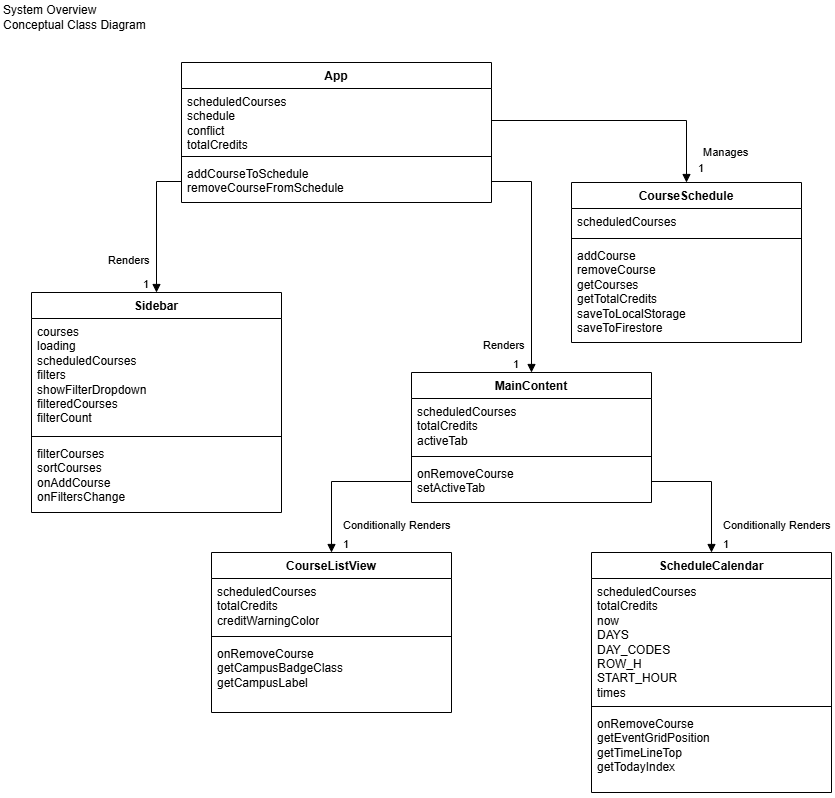

The diagram above was exported from draw.io. Its source (the exported page's mxGraphModel, read from the mxfile embedded in the PNG):
<mxGraphModel dx="1471" dy="803" grid="1" gridSize="10" guides="1" tooltips="1" connect="1" arrows="1" fold="1" page="1" pageScale="1" pageWidth="850" pageHeight="1100" math="0" shadow="0">
  <root>
    <mxCell id="0" />
    <mxCell id="1" parent="0" />
    <mxCell id="I7Nrk30VebZt73NRIV0_-1" parent="1" style="swimlane;fontStyle=1;align=center;verticalAlign=top;childLayout=stackLayout;horizontal=1;startSize=26;horizontalStack=0;resizeParent=1;resizeParentMax=0;resizeLast=0;collapsible=1;marginBottom=0;whiteSpace=wrap;html=1;" value="App" vertex="1">
      <mxGeometry height="140" width="310" x="190" y="70" as="geometry" />
    </mxCell>
    <mxCell id="I7Nrk30VebZt73NRIV0_-2" parent="I7Nrk30VebZt73NRIV0_-1" style="text;strokeColor=none;fillColor=none;align=left;verticalAlign=top;spacingLeft=4;spacingRight=4;overflow=hidden;rotatable=0;points=[[0,0.5],[1,0.5]];portConstraint=eastwest;whiteSpace=wrap;html=1;" value="scheduledCourses&lt;br&gt;schedule&lt;br&gt;conflict&lt;br&gt;totalCredits" vertex="1">
      <mxGeometry height="64" width="310" y="26" as="geometry" />
    </mxCell>
    <mxCell id="I7Nrk30VebZt73NRIV0_-3" parent="I7Nrk30VebZt73NRIV0_-1" style="line;strokeWidth=1;fillColor=none;align=left;verticalAlign=middle;spacingTop=-1;spacingLeft=3;spacingRight=3;rotatable=0;labelPosition=right;points=[];portConstraint=eastwest;strokeColor=inherit;" value="" vertex="1">
      <mxGeometry height="8" width="310" y="90" as="geometry" />
    </mxCell>
    <mxCell id="I7Nrk30VebZt73NRIV0_-4" parent="I7Nrk30VebZt73NRIV0_-1" style="text;strokeColor=none;fillColor=none;align=left;verticalAlign=top;spacingLeft=4;spacingRight=4;overflow=hidden;rotatable=0;points=[[0,0.5],[1,0.5]];portConstraint=eastwest;whiteSpace=wrap;html=1;" value="addCourseToSchedule&lt;br&gt;removeCourseFromSchedule" vertex="1">
      <mxGeometry height="42" width="310" y="98" as="geometry" />
    </mxCell>
    <mxCell id="I7Nrk30VebZt73NRIV0_-5" parent="1" style="swimlane;fontStyle=1;align=center;verticalAlign=top;childLayout=stackLayout;horizontal=1;startSize=26;horizontalStack=0;resizeParent=1;resizeParentMax=0;resizeLast=0;collapsible=1;marginBottom=0;whiteSpace=wrap;html=1;" value="Sidebar" vertex="1">
      <mxGeometry height="220" width="250" x="40" y="300" as="geometry" />
    </mxCell>
    <mxCell id="I7Nrk30VebZt73NRIV0_-6" parent="I7Nrk30VebZt73NRIV0_-5" style="text;strokeColor=none;fillColor=none;align=left;verticalAlign=top;spacingLeft=4;spacingRight=4;overflow=hidden;rotatable=0;points=[[0,0.5],[1,0.5]];portConstraint=eastwest;whiteSpace=wrap;html=1;" value="courses&lt;br&gt;loading&lt;br&gt;scheduledCourses&lt;br&gt;filters&lt;br&gt;showFilterDropdown&lt;br&gt;filteredCourses&lt;br&gt;filterCount" vertex="1">
      <mxGeometry height="114" width="250" y="26" as="geometry" />
    </mxCell>
    <mxCell id="I7Nrk30VebZt73NRIV0_-7" parent="I7Nrk30VebZt73NRIV0_-5" style="line;strokeWidth=1;fillColor=none;align=left;verticalAlign=middle;spacingTop=-1;spacingLeft=3;spacingRight=3;rotatable=0;labelPosition=right;points=[];portConstraint=eastwest;strokeColor=inherit;" value="" vertex="1">
      <mxGeometry height="8" width="250" y="140" as="geometry" />
    </mxCell>
    <mxCell id="I7Nrk30VebZt73NRIV0_-8" parent="I7Nrk30VebZt73NRIV0_-5" style="text;strokeColor=none;fillColor=none;align=left;verticalAlign=top;spacingLeft=4;spacingRight=4;overflow=hidden;rotatable=0;points=[[0,0.5],[1,0.5]];portConstraint=eastwest;whiteSpace=wrap;html=1;" value="filterCourses&lt;br&gt;sortCourses&lt;br&gt;onAddCourse&lt;br&gt;onFiltersChange" vertex="1">
      <mxGeometry height="72" width="250" y="148" as="geometry" />
    </mxCell>
    <mxCell id="I7Nrk30VebZt73NRIV0_-9" parent="1" style="swimlane;fontStyle=1;align=center;verticalAlign=top;childLayout=stackLayout;horizontal=1;startSize=26;horizontalStack=0;resizeParent=1;resizeParentMax=0;resizeLast=0;collapsible=1;marginBottom=0;whiteSpace=wrap;html=1;" value="MainContent" vertex="1">
      <mxGeometry height="130" width="240" x="420" y="380" as="geometry">
        <mxRectangle height="30" width="110" x="110" y="370" as="alternateBounds" />
      </mxGeometry>
    </mxCell>
    <mxCell id="I7Nrk30VebZt73NRIV0_-10" parent="I7Nrk30VebZt73NRIV0_-9" style="text;strokeColor=none;fillColor=none;align=left;verticalAlign=top;spacingLeft=4;spacingRight=4;overflow=hidden;rotatable=0;points=[[0,0.5],[1,0.5]];portConstraint=eastwest;whiteSpace=wrap;html=1;" value="scheduledCourses&lt;br&gt;totalCredits&lt;br&gt;&lt;div&gt;activeTab&lt;/div&gt;" vertex="1">
      <mxGeometry height="54" width="240" y="26" as="geometry" />
    </mxCell>
    <mxCell id="I7Nrk30VebZt73NRIV0_-11" parent="I7Nrk30VebZt73NRIV0_-9" style="line;strokeWidth=1;fillColor=none;align=left;verticalAlign=middle;spacingTop=-1;spacingLeft=3;spacingRight=3;rotatable=0;labelPosition=right;points=[];portConstraint=eastwest;strokeColor=inherit;" value="" vertex="1">
      <mxGeometry height="8" width="240" y="80" as="geometry" />
    </mxCell>
    <mxCell id="I7Nrk30VebZt73NRIV0_-12" parent="I7Nrk30VebZt73NRIV0_-9" style="text;strokeColor=none;fillColor=none;align=left;verticalAlign=top;spacingLeft=4;spacingRight=4;overflow=hidden;rotatable=0;points=[[0,0.5],[1,0.5]];portConstraint=eastwest;whiteSpace=wrap;html=1;" value="onRemoveCourse&lt;br&gt;setActiveTab" vertex="1">
      <mxGeometry height="42" width="240" y="88" as="geometry" />
    </mxCell>
    <mxCell id="I7Nrk30VebZt73NRIV0_-13" parent="1" style="swimlane;fontStyle=1;align=center;verticalAlign=top;childLayout=stackLayout;horizontal=1;startSize=26;horizontalStack=0;resizeParent=1;resizeParentMax=0;resizeLast=0;collapsible=1;marginBottom=0;whiteSpace=wrap;html=1;" value="CourseListView" vertex="1">
      <mxGeometry height="160" width="240" x="220" y="560" as="geometry" />
    </mxCell>
    <mxCell id="I7Nrk30VebZt73NRIV0_-14" parent="I7Nrk30VebZt73NRIV0_-13" style="text;strokeColor=none;fillColor=none;align=left;verticalAlign=top;spacingLeft=4;spacingRight=4;overflow=hidden;rotatable=0;points=[[0,0.5],[1,0.5]];portConstraint=eastwest;whiteSpace=wrap;html=1;" value="scheduledCourses&lt;br&gt;totalCredits&lt;br&gt;creditWarningColor" vertex="1">
      <mxGeometry height="54" width="240" y="26" as="geometry" />
    </mxCell>
    <mxCell id="I7Nrk30VebZt73NRIV0_-15" parent="I7Nrk30VebZt73NRIV0_-13" style="line;strokeWidth=1;fillColor=none;align=left;verticalAlign=middle;spacingTop=-1;spacingLeft=3;spacingRight=3;rotatable=0;labelPosition=right;points=[];portConstraint=eastwest;strokeColor=inherit;" value="" vertex="1">
      <mxGeometry height="8" width="240" y="80" as="geometry" />
    </mxCell>
    <mxCell id="I7Nrk30VebZt73NRIV0_-16" parent="I7Nrk30VebZt73NRIV0_-13" style="text;strokeColor=none;fillColor=none;align=left;verticalAlign=top;spacingLeft=4;spacingRight=4;overflow=hidden;rotatable=0;points=[[0,0.5],[1,0.5]];portConstraint=eastwest;whiteSpace=wrap;html=1;" value="onRemoveCourse&lt;br&gt;getCampusBadgeClass&lt;br&gt;getCampusLabel" vertex="1">
      <mxGeometry height="72" width="240" y="88" as="geometry" />
    </mxCell>
    <mxCell id="I7Nrk30VebZt73NRIV0_-17" parent="1" style="swimlane;fontStyle=1;align=center;verticalAlign=top;childLayout=stackLayout;horizontal=1;startSize=26;horizontalStack=0;resizeParent=1;resizeParentMax=0;resizeLast=0;collapsible=1;marginBottom=0;whiteSpace=wrap;html=1;" value="ScheduleCalendar" vertex="1">
      <mxGeometry height="240" width="240" x="600" y="560" as="geometry" />
    </mxCell>
    <mxCell id="I7Nrk30VebZt73NRIV0_-18" parent="I7Nrk30VebZt73NRIV0_-17" style="text;strokeColor=none;fillColor=none;align=left;verticalAlign=top;spacingLeft=4;spacingRight=4;overflow=hidden;rotatable=0;points=[[0,0.5],[1,0.5]];portConstraint=eastwest;whiteSpace=wrap;html=1;" value="scheduledCourses&lt;br&gt;totalCredits&lt;br&gt;now&lt;br&gt;DAYS&lt;br&gt;DAY_CODES&lt;br&gt;ROW_H&lt;br&gt;START_HOUR&lt;br&gt;times" vertex="1">
      <mxGeometry height="124" width="240" y="26" as="geometry" />
    </mxCell>
    <mxCell id="I7Nrk30VebZt73NRIV0_-19" parent="I7Nrk30VebZt73NRIV0_-17" style="line;strokeWidth=1;fillColor=none;align=left;verticalAlign=middle;spacingTop=-1;spacingLeft=3;spacingRight=3;rotatable=0;labelPosition=right;points=[];portConstraint=eastwest;strokeColor=inherit;" value="" vertex="1">
      <mxGeometry height="8" width="240" y="150" as="geometry" />
    </mxCell>
    <mxCell id="I7Nrk30VebZt73NRIV0_-20" parent="I7Nrk30VebZt73NRIV0_-17" style="text;strokeColor=none;fillColor=none;align=left;verticalAlign=top;spacingLeft=4;spacingRight=4;overflow=hidden;rotatable=0;points=[[0,0.5],[1,0.5]];portConstraint=eastwest;whiteSpace=wrap;html=1;" value="onRemoveCourse&lt;br&gt;getEventGridPosition&lt;br&gt;getTimeLineTop&lt;br&gt;getTodayIndex" vertex="1">
      <mxGeometry height="82" width="240" y="158" as="geometry" />
    </mxCell>
    <mxCell id="I7Nrk30VebZt73NRIV0_-23" edge="1" parent="1" source="I7Nrk30VebZt73NRIV0_-4" style="endArrow=block;endFill=1;html=1;edgeStyle=orthogonalEdgeStyle;align=left;verticalAlign=top;rounded=0;entryX=0.5;entryY=0;entryDx=0;entryDy=0;exitX=0;exitY=0.5;exitDx=0;exitDy=0;" target="I7Nrk30VebZt73NRIV0_-5" value="Renders">
      <mxGeometry relative="1" x="0.3548" y="-50" as="geometry">
        <mxPoint as="offset" />
        <mxPoint x="370" y="230" as="sourcePoint" />
        <mxPoint x="260" y="326" as="targetPoint" />
      </mxGeometry>
    </mxCell>
    <mxCell id="I7Nrk30VebZt73NRIV0_-24" connectable="0" parent="I7Nrk30VebZt73NRIV0_-23" style="edgeLabel;resizable=0;html=1;align=left;verticalAlign=bottom;" value="1" vertex="1">
      <mxGeometry relative="1" x="-1" as="geometry">
        <mxPoint x="-40" y="111" as="offset" />
      </mxGeometry>
    </mxCell>
    <mxCell id="I7Nrk30VebZt73NRIV0_-25" edge="1" parent="1" source="I7Nrk30VebZt73NRIV0_-4" style="endArrow=block;endFill=1;html=1;edgeStyle=orthogonalEdgeStyle;align=left;verticalAlign=top;rounded=0;entryX=0.5;entryY=0;entryDx=0;entryDy=0;exitX=1;exitY=0.5;exitDx=0;exitDy=0;" target="I7Nrk30VebZt73NRIV0_-9" value="Renders">
      <mxGeometry relative="1" x="0.6537" y="-50" as="geometry">
        <mxPoint as="offset" />
        <mxPoint x="315" y="220" as="sourcePoint" />
        <mxPoint x="210" y="331" as="targetPoint" />
      </mxGeometry>
    </mxCell>
    <mxCell id="I7Nrk30VebZt73NRIV0_-26" connectable="0" parent="I7Nrk30VebZt73NRIV0_-25" style="edgeLabel;resizable=0;html=1;align=left;verticalAlign=bottom;" value="1" vertex="1">
      <mxGeometry relative="1" x="-1" as="geometry">
        <mxPoint x="20" y="191" as="offset" />
      </mxGeometry>
    </mxCell>
    <mxCell id="I7Nrk30VebZt73NRIV0_-27" edge="1" parent="1" source="I7Nrk30VebZt73NRIV0_-12" style="endArrow=block;endFill=1;html=1;edgeStyle=orthogonalEdgeStyle;align=left;verticalAlign=top;rounded=0;entryX=0.5;entryY=0;entryDx=0;entryDy=0;exitX=1;exitY=0.5;exitDx=0;exitDy=0;" target="I7Nrk30VebZt73NRIV0_-17" value="Conditionally Renders">
      <mxGeometry relative="1" x="0.3893" y="10" as="geometry">
        <mxPoint as="offset" />
        <mxPoint x="630" y="290" as="sourcePoint" />
        <mxPoint x="660" y="431" as="targetPoint" />
      </mxGeometry>
    </mxCell>
    <mxCell id="I7Nrk30VebZt73NRIV0_-28" connectable="0" parent="I7Nrk30VebZt73NRIV0_-27" style="edgeLabel;resizable=0;html=1;align=left;verticalAlign=bottom;" value="1" vertex="1">
      <mxGeometry relative="1" x="-1" as="geometry">
        <mxPoint x="70" y="71" as="offset" />
      </mxGeometry>
    </mxCell>
    <mxCell id="I7Nrk30VebZt73NRIV0_-29" edge="1" parent="1" source="I7Nrk30VebZt73NRIV0_-12" style="endArrow=block;endFill=1;html=1;edgeStyle=orthogonalEdgeStyle;align=left;verticalAlign=top;rounded=0;entryX=0.5;entryY=0;entryDx=0;entryDy=0;exitX=0;exitY=0.5;exitDx=0;exitDy=0;" target="I7Nrk30VebZt73NRIV0_-13" value="Conditionally Renders">
      <mxGeometry relative="1" x="0.4702" y="10" as="geometry">
        <mxPoint as="offset" />
        <mxPoint x="720" y="510" as="sourcePoint" />
        <mxPoint x="720" y="631" as="targetPoint" />
      </mxGeometry>
    </mxCell>
    <mxCell id="I7Nrk30VebZt73NRIV0_-30" connectable="0" parent="I7Nrk30VebZt73NRIV0_-29" style="edgeLabel;resizable=0;html=1;align=left;verticalAlign=bottom;" value="1" vertex="1">
      <mxGeometry relative="1" x="-1" as="geometry">
        <mxPoint x="-70" y="71" as="offset" />
      </mxGeometry>
    </mxCell>
    <mxCell id="I7Nrk30VebZt73NRIV0_-31" parent="1" style="swimlane;fontStyle=1;align=center;verticalAlign=top;childLayout=stackLayout;horizontal=1;startSize=26;horizontalStack=0;resizeParent=1;resizeParentMax=0;resizeLast=0;collapsible=1;marginBottom=0;whiteSpace=wrap;html=1;" value="CourseSchedule" vertex="1">
      <mxGeometry height="160" width="230" x="580" y="190" as="geometry" />
    </mxCell>
    <mxCell id="I7Nrk30VebZt73NRIV0_-32" parent="I7Nrk30VebZt73NRIV0_-31" style="text;strokeColor=none;fillColor=none;align=left;verticalAlign=top;spacingLeft=4;spacingRight=4;overflow=hidden;rotatable=0;points=[[0,0.5],[1,0.5]];portConstraint=eastwest;whiteSpace=wrap;html=1;" value="scheduledCourses" vertex="1">
      <mxGeometry height="26" width="230" y="26" as="geometry" />
    </mxCell>
    <mxCell id="I7Nrk30VebZt73NRIV0_-33" parent="I7Nrk30VebZt73NRIV0_-31" style="line;strokeWidth=1;fillColor=none;align=left;verticalAlign=middle;spacingTop=-1;spacingLeft=3;spacingRight=3;rotatable=0;labelPosition=right;points=[];portConstraint=eastwest;strokeColor=inherit;" value="" vertex="1">
      <mxGeometry height="8" width="230" y="52" as="geometry" />
    </mxCell>
    <mxCell id="I7Nrk30VebZt73NRIV0_-34" parent="I7Nrk30VebZt73NRIV0_-31" style="text;strokeColor=none;fillColor=none;align=left;verticalAlign=top;spacingLeft=4;spacingRight=4;overflow=hidden;rotatable=0;points=[[0,0.5],[1,0.5]];portConstraint=eastwest;whiteSpace=wrap;html=1;" value="addCourse&lt;br&gt;removeCourse&lt;br&gt;getCourses&lt;br&gt;getTotalCredits&lt;br&gt;saveToLocalStorage&lt;br&gt;saveToFirestore" vertex="1">
      <mxGeometry height="100" width="230" y="60" as="geometry" />
    </mxCell>
    <mxCell id="I7Nrk30VebZt73NRIV0_-35" edge="1" parent="1" source="I7Nrk30VebZt73NRIV0_-2" style="endArrow=block;endFill=1;html=1;edgeStyle=orthogonalEdgeStyle;align=left;verticalAlign=top;rounded=0;entryX=0.5;entryY=0;entryDx=0;entryDy=0;exitX=1;exitY=0.5;exitDx=0;exitDy=0;" target="I7Nrk30VebZt73NRIV0_-31" value="Manages">
      <mxGeometry relative="1" x="0.6633" y="15" as="geometry">
        <mxPoint as="offset" />
        <mxPoint x="580" y="270" as="sourcePoint" />
        <mxPoint x="620" y="461" as="targetPoint" />
      </mxGeometry>
    </mxCell>
    <mxCell id="I7Nrk30VebZt73NRIV0_-37" connectable="0" parent="1" style="edgeLabel;resizable=0;html=1;align=left;verticalAlign=bottom;" value="1" vertex="1">
      <mxGeometry x="580" y="400" as="geometry">
        <mxPoint x="125" y="-216" as="offset" />
      </mxGeometry>
    </mxCell>
    <mxCell id="I7Nrk30VebZt73NRIV0_-38" parent="1" style="text;html=1;whiteSpace=wrap;strokeColor=none;fillColor=none;align=left;verticalAlign=middle;rounded=0;" value="System Overview Conceptual Class Diagram" vertex="1">
      <mxGeometry height="30" width="150" x="10" y="10" as="geometry" />
    </mxCell>
  </root>
</mxGraphModel>